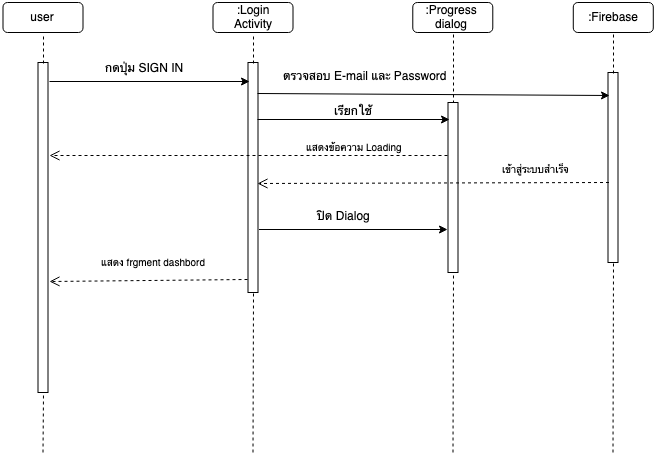

The diagram above was exported from draw.io. Its source (the exported page's mxGraphModel, read from the mxfile embedded in the PNG):
<mxGraphModel dx="1836" dy="1198" grid="0" gridSize="10" guides="1" tooltips="1" connect="1" arrows="1" fold="1" page="1" pageScale="1" pageWidth="1169" pageHeight="827" math="0" shadow="0">
  <root>
    <mxCell id="0" />
    <mxCell id="1" parent="0" />
    <mxCell id="GwWJZLbYQEKgk_Nhc0Hb-1" value="user" style="rounded=1;whiteSpace=wrap;html=1;" parent="1" vertex="1">
      <mxGeometry x="259.5" y="145" width="80" height="30" as="geometry" />
    </mxCell>
    <mxCell id="GwWJZLbYQEKgk_Nhc0Hb-2" value="" style="rounded=0;whiteSpace=wrap;html=1;" parent="1" vertex="1">
      <mxGeometry x="294.5" y="205" width="10" height="330" as="geometry" />
    </mxCell>
    <mxCell id="GwWJZLbYQEKgk_Nhc0Hb-3" value="" style="endArrow=none;dashed=1;html=1;entryX=0.5;entryY=1;entryDx=0;entryDy=0;exitX=0.5;exitY=0;exitDx=0;exitDy=0;" parent="1" source="GwWJZLbYQEKgk_Nhc0Hb-2" target="GwWJZLbYQEKgk_Nhc0Hb-1" edge="1">
      <mxGeometry width="50" height="50" relative="1" as="geometry">
        <mxPoint x="94.5" y="65" as="sourcePoint" />
        <mxPoint x="104.5" y="35" as="targetPoint" />
      </mxGeometry>
    </mxCell>
    <mxCell id="GwWJZLbYQEKgk_Nhc0Hb-4" value=":Login&lt;br&gt;Activity&lt;br&gt;" style="rounded=1;whiteSpace=wrap;html=1;" parent="1" vertex="1">
      <mxGeometry x="469.5" y="145" width="80" height="30" as="geometry" />
    </mxCell>
    <mxCell id="GwWJZLbYQEKgk_Nhc0Hb-6" value="" style="rounded=0;whiteSpace=wrap;html=1;" parent="1" vertex="1">
      <mxGeometry x="504.5" y="205" width="10" height="230" as="geometry" />
    </mxCell>
    <mxCell id="GwWJZLbYQEKgk_Nhc0Hb-7" value="" style="endArrow=none;dashed=1;html=1;entryX=0.5;entryY=1;entryDx=0;entryDy=0;exitX=0.5;exitY=0;exitDx=0;exitDy=0;" parent="1" source="GwWJZLbYQEKgk_Nhc0Hb-6" target="GwWJZLbYQEKgk_Nhc0Hb-4" edge="1">
      <mxGeometry width="50" height="50" relative="1" as="geometry">
        <mxPoint x="309.5" y="225" as="sourcePoint" />
        <mxPoint x="309.5" y="185" as="targetPoint" />
      </mxGeometry>
    </mxCell>
    <mxCell id="GwWJZLbYQEKgk_Nhc0Hb-8" value="" style="endArrow=classic;html=1;exitX=1.057;exitY=0.056;exitDx=0;exitDy=0;exitPerimeter=0;entryX=0.057;entryY=0.08;entryDx=0;entryDy=0;entryPerimeter=0;" parent="1" source="GwWJZLbYQEKgk_Nhc0Hb-2" target="GwWJZLbYQEKgk_Nhc0Hb-6" edge="1">
      <mxGeometry width="50" height="50" relative="1" as="geometry">
        <mxPoint x="304.5" y="225" as="sourcePoint" />
        <mxPoint x="504.5" y="225" as="targetPoint" />
      </mxGeometry>
    </mxCell>
    <mxCell id="GwWJZLbYQEKgk_Nhc0Hb-9" value="กดปุ่ม SIGN IN" style="text;html=1;resizable=0;points=[];align=center;verticalAlign=middle;labelBackgroundColor=#ffffff;" parent="GwWJZLbYQEKgk_Nhc0Hb-8" vertex="1" connectable="0">
      <mxGeometry x="-0.0952" relative="1" as="geometry">
        <mxPoint x="3.5" y="-15" as="offset" />
      </mxGeometry>
    </mxCell>
    <mxCell id="GwWJZLbYQEKgk_Nhc0Hb-11" value=":Firebase" style="rounded=1;whiteSpace=wrap;html=1;" parent="1" vertex="1">
      <mxGeometry x="829.7857142857142" y="145" width="80" height="30" as="geometry" />
    </mxCell>
    <mxCell id="GwWJZLbYQEKgk_Nhc0Hb-12" value="" style="rounded=0;whiteSpace=wrap;html=1;" parent="1" vertex="1">
      <mxGeometry x="864.5" y="215" width="10" height="190" as="geometry" />
    </mxCell>
    <mxCell id="GwWJZLbYQEKgk_Nhc0Hb-15" value="" style="endArrow=none;dashed=1;html=1;entryX=0.5;entryY=1;entryDx=0;entryDy=0;exitX=0.5;exitY=0;exitDx=0;exitDy=0;" parent="1" source="GwWJZLbYQEKgk_Nhc0Hb-12" target="GwWJZLbYQEKgk_Nhc0Hb-11" edge="1">
      <mxGeometry width="50" height="50" relative="1" as="geometry">
        <mxPoint x="649.5" y="226.14285714285734" as="sourcePoint" />
        <mxPoint x="649.5" y="186.14285714285734" as="targetPoint" />
      </mxGeometry>
    </mxCell>
    <mxCell id="GwWJZLbYQEKgk_Nhc0Hb-16" value="" style="endArrow=classic;html=1;exitX=1;exitY=0.132;exitDx=0;exitDy=0;exitPerimeter=0;entryX=0.05;entryY=0.119;entryDx=0;entryDy=0;entryPerimeter=0;" parent="1" source="GwWJZLbYQEKgk_Nhc0Hb-6" target="GwWJZLbYQEKgk_Nhc0Hb-12" edge="1">
      <mxGeometry width="50" height="50" relative="1" as="geometry">
        <mxPoint x="515.5" y="230" as="sourcePoint" />
        <mxPoint x="849.5" y="305" as="targetPoint" />
      </mxGeometry>
    </mxCell>
    <mxCell id="GwWJZLbYQEKgk_Nhc0Hb-17" value="ตรวจสอบ E-mail และ Password" style="text;html=1;resizable=0;points=[];align=center;verticalAlign=middle;labelBackgroundColor=#ffffff;" parent="GwWJZLbYQEKgk_Nhc0Hb-16" vertex="1" connectable="0">
      <mxGeometry x="-0.0952" relative="1" as="geometry">
        <mxPoint x="-53" y="-20" as="offset" />
      </mxGeometry>
    </mxCell>
    <mxCell id="GwWJZLbYQEKgk_Nhc0Hb-19" value=":Progress&lt;br&gt;dialog" style="rounded=1;whiteSpace=wrap;html=1;" parent="1" vertex="1">
      <mxGeometry x="669.2857142857142" y="145" width="80" height="30" as="geometry" />
    </mxCell>
    <mxCell id="GwWJZLbYQEKgk_Nhc0Hb-20" value="" style="endArrow=none;dashed=1;html=1;entryX=0.5;entryY=1;entryDx=0;entryDy=0;exitX=0.5;exitY=0;exitDx=0;exitDy=0;" parent="1" source="GwWJZLbYQEKgk_Nhc0Hb-21" target="GwWJZLbYQEKgk_Nhc0Hb-19" edge="1">
      <mxGeometry width="50" height="50" relative="1" as="geometry">
        <mxPoint x="769.5" y="295" as="sourcePoint" />
        <mxPoint x="549" y="186.14285714285734" as="targetPoint" />
      </mxGeometry>
    </mxCell>
    <mxCell id="GwWJZLbYQEKgk_Nhc0Hb-21" value="" style="rounded=0;whiteSpace=wrap;html=1;" parent="1" vertex="1">
      <mxGeometry x="704.5" y="245" width="10" height="170" as="geometry" />
    </mxCell>
    <mxCell id="GwWJZLbYQEKgk_Nhc0Hb-22" value="" style="html=1;verticalAlign=bottom;endArrow=open;dashed=1;endSize=8;entryX=0.971;entryY=0.527;entryDx=0;entryDy=0;entryPerimeter=0;" parent="1" target="GwWJZLbYQEKgk_Nhc0Hb-6" edge="1">
      <mxGeometry y="-7" relative="1" as="geometry">
        <mxPoint x="865.5" y="325" as="sourcePoint" />
        <mxPoint x="515.5" y="332" as="targetPoint" />
        <mxPoint x="1" as="offset" />
      </mxGeometry>
    </mxCell>
    <mxCell id="GwWJZLbYQEKgk_Nhc0Hb-23" value="&lt;pre&gt;&lt;br&gt;&lt;/pre&gt;" style="text;html=1;resizable=0;points=[];align=center;verticalAlign=middle;labelBackgroundColor=#ffffff;" parent="GwWJZLbYQEKgk_Nhc0Hb-22" vertex="1" connectable="0">
      <mxGeometry x="-0.0295" y="-2" relative="1" as="geometry">
        <mxPoint x="9.5" y="-11.5" as="offset" />
      </mxGeometry>
    </mxCell>
    <mxCell id="GwWJZLbYQEKgk_Nhc0Hb-24" value="&lt;font style=&quot;font-size: 10px&quot;&gt;เข้าสู่ระบบสำเร็จ&lt;/font&gt;" style="text;html=1;resizable=0;points=[];align=center;verticalAlign=middle;labelBackgroundColor=#ffffff;" parent="GwWJZLbYQEKgk_Nhc0Hb-22" vertex="1" connectable="0">
      <mxGeometry x="-0.1719" y="-2" relative="1" as="geometry">
        <mxPoint x="71.5" y="-13.5" as="offset" />
      </mxGeometry>
    </mxCell>
    <mxCell id="GwWJZLbYQEKgk_Nhc0Hb-28" value="" style="endArrow=classic;html=1;entryX=0.057;entryY=0.102;entryDx=0;entryDy=0;entryPerimeter=0;exitX=1;exitY=0.25;exitDx=0;exitDy=0;" parent="1" source="GwWJZLbYQEKgk_Nhc0Hb-6" target="GwWJZLbYQEKgk_Nhc0Hb-21" edge="1">
      <mxGeometry width="50" height="50" relative="1" as="geometry">
        <mxPoint x="515.5" y="259" as="sourcePoint" />
        <mxPoint x="669.5" y="355" as="targetPoint" />
      </mxGeometry>
    </mxCell>
    <mxCell id="GwWJZLbYQEKgk_Nhc0Hb-29" value="เรียกใช้" style="text;html=1;resizable=0;points=[];align=center;verticalAlign=middle;labelBackgroundColor=#ffffff;" parent="GwWJZLbYQEKgk_Nhc0Hb-28" vertex="1" connectable="0">
      <mxGeometry x="-0.0952" relative="1" as="geometry">
        <mxPoint x="8.5" y="-10.5" as="offset" />
      </mxGeometry>
    </mxCell>
    <mxCell id="GwWJZLbYQEKgk_Nhc0Hb-31" value="" style="html=1;verticalAlign=bottom;endArrow=open;dashed=1;endSize=8;exitX=-0.086;exitY=0.31;exitDx=0;exitDy=0;exitPerimeter=0;" parent="1" source="GwWJZLbYQEKgk_Nhc0Hb-21" edge="1">
      <mxGeometry y="-7" relative="1" as="geometry">
        <mxPoint x="704.5" y="285" as="sourcePoint" />
        <mxPoint x="306" y="298" as="targetPoint" />
        <mxPoint x="1" as="offset" />
      </mxGeometry>
    </mxCell>
    <mxCell id="GwWJZLbYQEKgk_Nhc0Hb-32" value="&lt;pre&gt;&lt;br&gt;&lt;/pre&gt;" style="text;html=1;resizable=0;points=[];align=center;verticalAlign=middle;labelBackgroundColor=#ffffff;" parent="GwWJZLbYQEKgk_Nhc0Hb-31" vertex="1" connectable="0">
      <mxGeometry x="-0.0295" y="-2" relative="1" as="geometry">
        <mxPoint x="9.5" y="-11.5" as="offset" />
      </mxGeometry>
    </mxCell>
    <mxCell id="GwWJZLbYQEKgk_Nhc0Hb-33" value="&lt;span style=&quot;font-size: 10px&quot;&gt;แสดงข้อความ Loading&lt;/span&gt;" style="text;html=1;resizable=0;points=[];align=center;verticalAlign=middle;labelBackgroundColor=#ffffff;" parent="GwWJZLbYQEKgk_Nhc0Hb-31" vertex="1" connectable="0">
      <mxGeometry x="-0.1719" y="-2" relative="1" as="geometry">
        <mxPoint x="70" y="-8" as="offset" />
      </mxGeometry>
    </mxCell>
    <mxCell id="GwWJZLbYQEKgk_Nhc0Hb-37" value="" style="endArrow=classic;html=1;entryX=0;entryY=0.75;entryDx=0;entryDy=0;" parent="1" target="GwWJZLbYQEKgk_Nhc0Hb-21" edge="1">
      <mxGeometry width="50" height="50" relative="1" as="geometry">
        <mxPoint x="515.5" y="372" as="sourcePoint" />
        <mxPoint x="714.5" y="305" as="targetPoint" />
      </mxGeometry>
    </mxCell>
    <mxCell id="GwWJZLbYQEKgk_Nhc0Hb-43" value="ปิด Dialog" style="text;html=1;resizable=0;points=[];align=center;verticalAlign=middle;labelBackgroundColor=#ffffff;" parent="GwWJZLbYQEKgk_Nhc0Hb-37" vertex="1" connectable="0">
      <mxGeometry x="-0.0701" y="-1" relative="1" as="geometry">
        <mxPoint x="-4.5" y="-16" as="offset" />
      </mxGeometry>
    </mxCell>
    <mxCell id="GwWJZLbYQEKgk_Nhc0Hb-39" value="" style="html=1;verticalAlign=bottom;endArrow=open;dashed=1;endSize=8;exitX=-0.014;exitY=0.947;exitDx=0;exitDy=0;exitPerimeter=0;entryX=1.083;entryY=0.662;entryDx=0;entryDy=0;entryPerimeter=0;" parent="1" source="GwWJZLbYQEKgk_Nhc0Hb-6" target="GwWJZLbYQEKgk_Nhc0Hb-2" edge="1">
      <mxGeometry y="-7" relative="1" as="geometry">
        <mxPoint x="499.5" y="423" as="sourcePoint" />
        <mxPoint x="306" y="424" as="targetPoint" />
        <mxPoint x="1" as="offset" />
      </mxGeometry>
    </mxCell>
    <mxCell id="GwWJZLbYQEKgk_Nhc0Hb-40" value="&lt;pre&gt;&lt;br&gt;&lt;/pre&gt;" style="text;html=1;resizable=0;points=[];align=center;verticalAlign=middle;labelBackgroundColor=#ffffff;" parent="GwWJZLbYQEKgk_Nhc0Hb-39" vertex="1" connectable="0">
      <mxGeometry x="-0.0295" y="-2" relative="1" as="geometry">
        <mxPoint x="9.5" y="-11.5" as="offset" />
      </mxGeometry>
    </mxCell>
    <mxCell id="GwWJZLbYQEKgk_Nhc0Hb-41" value="&lt;span style=&quot;font-size: 10px&quot;&gt;แสดง frgment dashbord&lt;/span&gt;" style="text;html=1;resizable=0;points=[];align=center;verticalAlign=middle;labelBackgroundColor=#ffffff;" parent="GwWJZLbYQEKgk_Nhc0Hb-39" vertex="1" connectable="0">
      <mxGeometry x="-0.1719" y="-2" relative="1" as="geometry">
        <mxPoint x="-12.5" y="-18" as="offset" />
      </mxGeometry>
    </mxCell>
    <mxCell id="GwWJZLbYQEKgk_Nhc0Hb-45" value="" style="endArrow=none;dashed=1;html=1;entryX=0.5;entryY=1;entryDx=0;entryDy=0;" parent="1" target="GwWJZLbYQEKgk_Nhc0Hb-2" edge="1">
      <mxGeometry width="50" height="50" relative="1" as="geometry">
        <mxPoint x="299.5" y="595" as="sourcePoint" />
        <mxPoint x="309.5" y="555" as="targetPoint" />
      </mxGeometry>
    </mxCell>
    <mxCell id="GwWJZLbYQEKgk_Nhc0Hb-46" value="" style="endArrow=none;dashed=1;html=1;entryX=0.5;entryY=1;entryDx=0;entryDy=0;" parent="1" target="GwWJZLbYQEKgk_Nhc0Hb-6" edge="1">
      <mxGeometry width="50" height="50" relative="1" as="geometry">
        <mxPoint x="509.5" y="595" as="sourcePoint" />
        <mxPoint x="509.0952380952381" y="494.80952380952374" as="targetPoint" />
      </mxGeometry>
    </mxCell>
    <mxCell id="GwWJZLbYQEKgk_Nhc0Hb-47" value="" style="endArrow=none;dashed=1;html=1;entryX=0.5;entryY=1;entryDx=0;entryDy=0;" parent="1" target="GwWJZLbYQEKgk_Nhc0Hb-21" edge="1">
      <mxGeometry width="50" height="50" relative="1" as="geometry">
        <mxPoint x="709.5" y="595" as="sourcePoint" />
        <mxPoint x="739.5" y="465" as="targetPoint" />
      </mxGeometry>
    </mxCell>
    <mxCell id="GwWJZLbYQEKgk_Nhc0Hb-48" value="" style="endArrow=none;dashed=1;html=1;entryX=0.5;entryY=1;entryDx=0;entryDy=0;" parent="1" target="GwWJZLbYQEKgk_Nhc0Hb-12" edge="1">
      <mxGeometry width="50" height="50" relative="1" as="geometry">
        <mxPoint x="869.5" y="595" as="sourcePoint" />
        <mxPoint x="719.5952380952381" y="424.80952380952374" as="targetPoint" />
      </mxGeometry>
    </mxCell>
  </root>
</mxGraphModel>